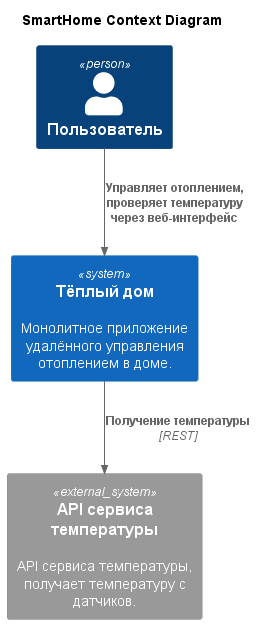

The diagram above was rendered by PlantUML. Its source (embedded in the PNG):
@startuml

title SmartHome Context Diagram
top to bottom direction

!include https://raw.githubusercontent.com/plantuml-stdlib/C4-PlantUML/master/C4_Context.puml

Person(smarthome_user, "Пользователь")
System(smarthome_app, "Тёплый дом", "Монолитное приложение удалённого управления отоплением в доме.")
System_Ext(temperature_service, "API сервиса температуры", "API сервиса температуры, получает температуру с датчиков.")

Rel(smarthome_user, smarthome_app, "Управляет отоплением, проверяет температуру через веб-интерфейс")
Rel(smarthome_app, temperature_service, "Получение температуры", "REST")

@enduml